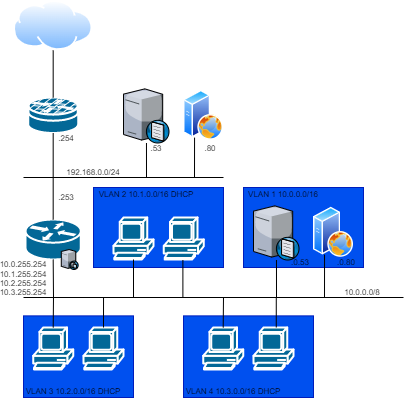

The diagram above was exported from draw.io. Its source (the exported page's mxGraphModel, read from the mxfile embedded in the PNG):
<mxGraphModel dx="1287" dy="948" grid="1" gridSize="10" guides="1" tooltips="1" connect="1" arrows="1" fold="1" page="1" pageScale="1" pageWidth="583" pageHeight="413" background="#FFFFFF" math="0" shadow="0">
  <root>
    <mxCell id="0" />
    <mxCell id="1" parent="0" />
    <mxCell id="37" value="" style="rounded=0;whiteSpace=wrap;html=1;fillColor=#0050ef;fontColor=#ffffff;strokeColor=#001DBC;" parent="1" vertex="1">
      <mxGeometry x="50" y="318.38" width="110" height="81.62" as="geometry" />
    </mxCell>
    <mxCell id="36" value="" style="rounded=0;whiteSpace=wrap;html=1;fillColor=#0050ef;fontColor=#ffffff;strokeColor=#001DBC;" parent="1" vertex="1">
      <mxGeometry x="210" y="318.38" width="130" height="81.62" as="geometry" />
    </mxCell>
    <mxCell id="33" value="" style="rounded=0;whiteSpace=wrap;html=1;fillColor=#0050ef;fontColor=#ffffff;strokeColor=#001DBC;" parent="1" vertex="1">
      <mxGeometry x="270" y="190" width="120" height="80" as="geometry" />
    </mxCell>
    <mxCell id="31" value="" style="rounded=0;whiteSpace=wrap;html=1;fillColor=#0050ef;fontColor=#ffffff;strokeColor=#001DBC;" parent="1" vertex="1">
      <mxGeometry x="120" y="190" width="130" height="80" as="geometry" />
    </mxCell>
    <mxCell id="2" value="" style="shape=mxgraph.cisco.computers_and_peripherals.pc;sketch=0;html=1;pointerEvents=1;dashed=0;fillColor=#036897;strokeColor=#ffffff;strokeWidth=2;verticalLabelPosition=bottom;verticalAlign=top;align=center;outlineConnect=0;" parent="1" vertex="1">
      <mxGeometry x="59.68000000000001" y="330" width="40" height="42" as="geometry" />
    </mxCell>
    <mxCell id="3" value="" style="shape=mxgraph.cisco.security.router_firewall;sketch=0;html=1;pointerEvents=1;dashed=0;fillColor=#036897;strokeColor=#ffffff;strokeWidth=2;verticalLabelPosition=bottom;verticalAlign=top;align=center;outlineConnect=0;" parent="1" vertex="1">
      <mxGeometry x="54.68" y="100" width="50" height="35.5" as="geometry" />
    </mxCell>
    <mxCell id="4" value="" style="shape=mxgraph.cisco.routers.router;sketch=0;html=1;pointerEvents=1;dashed=0;fillColor=#036897;strokeColor=#ffffff;strokeWidth=2;verticalLabelPosition=bottom;verticalAlign=top;align=center;outlineConnect=0;" parent="1" vertex="1">
      <mxGeometry x="52.02" y="222" width="55.32" height="40" as="geometry" />
    </mxCell>
    <mxCell id="6" value="" style="verticalLabelPosition=bottom;sketch=0;aspect=fixed;html=1;verticalAlign=top;strokeColor=none;align=center;outlineConnect=0;shape=mxgraph.citrix.dns_server;" parent="1" vertex="1">
      <mxGeometry x="150" y="90" width="45.9" height="55.5" as="geometry" />
    </mxCell>
    <mxCell id="7" value="" style="aspect=fixed;perimeter=ellipsePerimeter;html=1;align=center;shadow=0;dashed=0;spacingTop=3;image;image=img/lib/active_directory/web_server.svg;" parent="1" vertex="1">
      <mxGeometry x="210" y="92.75" width="40" height="50" as="geometry" />
    </mxCell>
    <mxCell id="8" value="" style="aspect=fixed;perimeter=ellipsePerimeter;html=1;align=center;shadow=0;dashed=0;spacingTop=3;image;image=img/lib/active_directory/internet_cloud.svg;fontColor=default;labelBackgroundColor=default;" parent="1" vertex="1">
      <mxGeometry x="40" y="3" width="79.36" height="50" as="geometry" />
    </mxCell>
    <mxCell id="9" value="" style="endArrow=none;html=1;entryX=0.5;entryY=1;entryDx=0;entryDy=0;entryPerimeter=0;exitX=0.5;exitY=0;exitDx=0;exitDy=0;exitPerimeter=0;" parent="1" source="4" target="3" edge="1">
      <mxGeometry width="50" height="50" relative="1" as="geometry">
        <mxPoint x="230" y="280" as="sourcePoint" />
        <mxPoint x="280" y="230" as="targetPoint" />
      </mxGeometry>
    </mxCell>
    <mxCell id="10" value="" style="endArrow=none;html=1;entryX=0.5;entryY=1;entryDx=0;entryDy=0;exitX=0.5;exitY=0;exitDx=0;exitDy=0;exitPerimeter=0;" parent="1" source="3" target="8" edge="1">
      <mxGeometry width="50" height="50" relative="1" as="geometry">
        <mxPoint x="210" y="240" as="sourcePoint" />
        <mxPoint x="260" y="190" as="targetPoint" />
      </mxGeometry>
    </mxCell>
    <mxCell id="11" value="" style="endArrow=none;html=1;" parent="1" edge="1">
      <mxGeometry width="50" height="50" relative="1" as="geometry">
        <mxPoint x="50" y="180" as="sourcePoint" />
        <mxPoint x="250" y="180" as="targetPoint" />
      </mxGeometry>
    </mxCell>
    <mxCell id="12" value="" style="shape=mxgraph.cisco.computers_and_peripherals.pc;sketch=0;html=1;pointerEvents=1;dashed=0;fillColor=#036897;strokeColor=#ffffff;strokeWidth=2;verticalLabelPosition=bottom;verticalAlign=top;align=center;outlineConnect=0;" parent="1" vertex="1">
      <mxGeometry x="110" y="330" width="40" height="42" as="geometry" />
    </mxCell>
    <mxCell id="13" value="" style="shape=mxgraph.cisco.computers_and_peripherals.pc;sketch=0;html=1;pointerEvents=1;dashed=0;fillColor=#036897;strokeColor=#ffffff;strokeWidth=2;verticalLabelPosition=bottom;verticalAlign=top;align=center;outlineConnect=0;" parent="1" vertex="1">
      <mxGeometry x="140" y="220" width="40" height="42" as="geometry" />
    </mxCell>
    <mxCell id="14" value="" style="shape=mxgraph.cisco.computers_and_peripherals.pc;sketch=0;html=1;pointerEvents=1;dashed=0;fillColor=#036897;strokeColor=#ffffff;strokeWidth=2;verticalLabelPosition=bottom;verticalAlign=top;align=center;outlineConnect=0;" parent="1" vertex="1">
      <mxGeometry x="190.32" y="220" width="40" height="42" as="geometry" />
    </mxCell>
    <mxCell id="15" value="" style="shape=mxgraph.cisco.computers_and_peripherals.pc;sketch=0;html=1;pointerEvents=1;dashed=0;fillColor=#036897;strokeColor=#ffffff;strokeWidth=2;verticalLabelPosition=bottom;verticalAlign=top;align=center;outlineConnect=0;" parent="1" vertex="1">
      <mxGeometry x="229.68" y="330" width="40" height="42" as="geometry" />
    </mxCell>
    <mxCell id="16" value="" style="shape=mxgraph.cisco.computers_and_peripherals.pc;sketch=0;html=1;pointerEvents=1;dashed=0;fillColor=#036897;strokeColor=#ffffff;strokeWidth=2;verticalLabelPosition=bottom;verticalAlign=top;align=center;outlineConnect=0;" parent="1" vertex="1">
      <mxGeometry x="280" y="330" width="40" height="42" as="geometry" />
    </mxCell>
    <mxCell id="17" value="" style="verticalLabelPosition=bottom;sketch=0;aspect=fixed;html=1;verticalAlign=top;strokeColor=none;align=center;outlineConnect=0;shape=mxgraph.citrix.dns_server;" parent="1" vertex="1">
      <mxGeometry x="280" y="207" width="45.9" height="55.5" as="geometry" />
    </mxCell>
    <mxCell id="18" value="" style="aspect=fixed;perimeter=ellipsePerimeter;html=1;align=center;shadow=0;dashed=0;spacingTop=3;image;image=img/lib/active_directory/web_server.svg;" parent="1" vertex="1">
      <mxGeometry x="340" y="209.75" width="40" height="50" as="geometry" />
    </mxCell>
    <mxCell id="19" value="" style="endArrow=none;html=1;" parent="1" edge="1">
      <mxGeometry width="50" height="50" relative="1" as="geometry">
        <mxPoint x="50" y="300" as="sourcePoint" />
        <mxPoint x="430" y="300" as="targetPoint" />
      </mxGeometry>
    </mxCell>
    <mxCell id="20" value="" style="endArrow=none;html=1;entryX=0.5;entryY=1;entryDx=0;entryDy=0;entryPerimeter=0;" parent="1" target="4" edge="1">
      <mxGeometry width="50" height="50" relative="1" as="geometry">
        <mxPoint x="80" y="300" as="sourcePoint" />
        <mxPoint x="110" y="270" as="targetPoint" />
      </mxGeometry>
    </mxCell>
    <mxCell id="21" value="" style="endArrow=none;html=1;entryX=0.5;entryY=1;entryDx=0;entryDy=0;entryPerimeter=0;" parent="1" target="13" edge="1">
      <mxGeometry width="50" height="50" relative="1" as="geometry">
        <mxPoint x="160" y="300" as="sourcePoint" />
        <mxPoint x="210" y="270" as="targetPoint" />
      </mxGeometry>
    </mxCell>
    <mxCell id="22" value="" style="endArrow=none;html=1;entryX=0.5;entryY=1;entryDx=0;entryDy=0;entryPerimeter=0;" parent="1" edge="1">
      <mxGeometry width="50" height="50" relative="1" as="geometry">
        <mxPoint x="209.39" y="300.5" as="sourcePoint" />
        <mxPoint x="209.39" y="262.5" as="targetPoint" />
      </mxGeometry>
    </mxCell>
    <mxCell id="23" value="" style="endArrow=none;html=1;" parent="1" target="17" edge="1">
      <mxGeometry width="50" height="50" relative="1" as="geometry">
        <mxPoint x="303" y="300" as="sourcePoint" />
        <mxPoint x="460" y="240" as="targetPoint" />
      </mxGeometry>
    </mxCell>
    <mxCell id="24" value="" style="endArrow=none;html=1;entryX=0.25;entryY=1;entryDx=0;entryDy=0;" parent="1" target="18" edge="1">
      <mxGeometry width="50" height="50" relative="1" as="geometry">
        <mxPoint x="351" y="300" as="sourcePoint" />
        <mxPoint x="470" y="250" as="targetPoint" />
      </mxGeometry>
    </mxCell>
    <mxCell id="25" value="" style="endArrow=none;html=1;" parent="1" target="6" edge="1">
      <mxGeometry width="50" height="50" relative="1" as="geometry">
        <mxPoint x="173" y="180" as="sourcePoint" />
        <mxPoint x="180" y="150" as="targetPoint" />
      </mxGeometry>
    </mxCell>
    <mxCell id="26" value="" style="endArrow=none;html=1;entryX=0.25;entryY=1;entryDx=0;entryDy=0;" parent="1" target="7" edge="1">
      <mxGeometry width="50" height="50" relative="1" as="geometry">
        <mxPoint x="221" y="180" as="sourcePoint" />
        <mxPoint x="370" y="100" as="targetPoint" />
      </mxGeometry>
    </mxCell>
    <mxCell id="27" value="" style="endArrow=none;html=1;exitX=0.5;exitY=0;exitDx=0;exitDy=0;exitPerimeter=0;" parent="1" source="2" edge="1">
      <mxGeometry width="50" height="50" relative="1" as="geometry">
        <mxPoint x="230" y="370" as="sourcePoint" />
        <mxPoint x="80" y="300" as="targetPoint" />
      </mxGeometry>
    </mxCell>
    <mxCell id="28" value="" style="endArrow=none;html=1;" parent="1" edge="1">
      <mxGeometry width="50" height="50" relative="1" as="geometry">
        <mxPoint x="130" y="330" as="sourcePoint" />
        <mxPoint x="130.03" y="300" as="targetPoint" />
      </mxGeometry>
    </mxCell>
    <mxCell id="29" value="" style="endArrow=none;html=1;exitX=0.5;exitY=0;exitDx=0;exitDy=0;exitPerimeter=0;" parent="1" source="15" edge="1">
      <mxGeometry width="50" height="50" relative="1" as="geometry">
        <mxPoint x="209.39000000000004" y="340" as="sourcePoint" />
        <mxPoint x="250" y="300" as="targetPoint" />
      </mxGeometry>
    </mxCell>
    <mxCell id="30" value="" style="endArrow=none;html=1;" parent="1" edge="1">
      <mxGeometry width="50" height="50" relative="1" as="geometry">
        <mxPoint x="302.75" y="330" as="sourcePoint" />
        <mxPoint x="302.78" y="300" as="targetPoint" />
      </mxGeometry>
    </mxCell>
    <mxCell id="38" value="&lt;font style=&quot;font-size: 8px&quot;&gt;VLAN 2 10.1.0.0/16 DHCP&lt;/font&gt;" style="text;html=1;strokeColor=none;fillColor=none;align=center;verticalAlign=middle;whiteSpace=wrap;rounded=0;" parent="1" vertex="1">
      <mxGeometry x="122.95" y="190.75" width="100" height="10.25" as="geometry" />
    </mxCell>
    <mxCell id="39" value="&lt;font style=&quot;font-size: 8px&quot;&gt;VLAN 1 10.0.0.0/16&lt;/font&gt;" style="text;html=1;strokeColor=none;fillColor=none;align=center;verticalAlign=middle;whiteSpace=wrap;rounded=0;" parent="1" vertex="1">
      <mxGeometry x="269.68" y="190.75" width="80.32" height="10.25" as="geometry" />
    </mxCell>
    <mxCell id="40" value="&lt;font style=&quot;font-size: 8px&quot;&gt;VLAN 3 10.2.0.0/16 DHCP&lt;/font&gt;" style="text;html=1;strokeColor=none;fillColor=none;align=center;verticalAlign=middle;whiteSpace=wrap;rounded=0;" parent="1" vertex="1">
      <mxGeometry x="49.999999999999986" y="387.75" width="100" height="10.25" as="geometry" />
    </mxCell>
    <mxCell id="41" value="&lt;font style=&quot;font-size: 8px&quot;&gt;VLAN 4 10.3.0.0/16 DHCP&lt;/font&gt;" style="text;html=1;strokeColor=none;fillColor=none;align=center;verticalAlign=middle;whiteSpace=wrap;rounded=0;" parent="1" vertex="1">
      <mxGeometry x="210" y="387.75" width="100" height="10.25" as="geometry" />
    </mxCell>
    <mxCell id="42" value="10.0.0.0/8" style="text;html=1;strokeColor=none;fillColor=none;align=center;verticalAlign=middle;whiteSpace=wrap;rounded=0;fontSize=8;" parent="1" vertex="1">
      <mxGeometry x="369" y="290" width="40" height="10" as="geometry" />
    </mxCell>
    <mxCell id="43" value="192.168.0.0/24" style="text;html=1;strokeColor=none;fillColor=none;align=center;verticalAlign=middle;whiteSpace=wrap;rounded=0;fontSize=8;" parent="1" vertex="1">
      <mxGeometry x="90" y="170" width="60" height="10" as="geometry" />
    </mxCell>
    <mxCell id="44" value=".53" style="text;html=1;strokeColor=none;fillColor=none;align=center;verticalAlign=middle;whiteSpace=wrap;rounded=0;fontSize=8;" parent="1" vertex="1">
      <mxGeometry x="176.22" y="145.5" width="14.1" height="10" as="geometry" />
    </mxCell>
    <mxCell id="45" value=".80" style="text;html=1;strokeColor=none;fillColor=none;align=center;verticalAlign=middle;whiteSpace=wrap;rounded=0;fontSize=8;" parent="1" vertex="1">
      <mxGeometry x="229.68" y="145.5" width="14.1" height="10" as="geometry" />
    </mxCell>
    <mxCell id="46" value=".254" style="text;html=1;strokeColor=none;fillColor=none;align=center;verticalAlign=middle;whiteSpace=wrap;rounded=0;fontSize=8;" parent="1" vertex="1">
      <mxGeometry x="85.58" y="135.5" width="14.1" height="10" as="geometry" />
    </mxCell>
    <mxCell id="47" value=".253" style="text;html=1;strokeColor=none;fillColor=none;align=center;verticalAlign=middle;whiteSpace=wrap;rounded=0;fontSize=8;" parent="1" vertex="1">
      <mxGeometry x="85.58" y="194.75" width="14.1" height="10" as="geometry" />
    </mxCell>
    <mxCell id="48" value=".0.80" style="text;html=1;strokeColor=none;fillColor=none;align=center;verticalAlign=middle;whiteSpace=wrap;rounded=0;fontSize=8;" parent="1" vertex="1">
      <mxGeometry x="365.9" y="259.75" width="14.1" height="10" as="geometry" />
    </mxCell>
    <mxCell id="49" value=".0.53" style="text;html=1;strokeColor=none;fillColor=none;align=center;verticalAlign=middle;whiteSpace=wrap;rounded=0;fontSize=8;" parent="1" vertex="1">
      <mxGeometry x="320" y="259.75" width="14.1" height="10" as="geometry" />
    </mxCell>
    <mxCell id="50" value="10.0.255.254" style="text;html=1;strokeColor=none;fillColor=none;align=center;verticalAlign=middle;whiteSpace=wrap;rounded=0;fontSize=8;" parent="1" vertex="1">
      <mxGeometry x="30" y="262" width="40" height="10" as="geometry" />
    </mxCell>
    <mxCell id="51" value="10.1.255.254" style="text;html=1;strokeColor=none;fillColor=none;align=center;verticalAlign=middle;whiteSpace=wrap;rounded=0;fontSize=8;" parent="1" vertex="1">
      <mxGeometry x="30" y="272" width="40" height="10" as="geometry" />
    </mxCell>
    <mxCell id="52" value="10.2.255.254" style="text;html=1;strokeColor=none;fillColor=none;align=center;verticalAlign=middle;whiteSpace=wrap;rounded=0;fontSize=8;" parent="1" vertex="1">
      <mxGeometry x="30" y="281" width="40" height="10" as="geometry" />
    </mxCell>
    <mxCell id="53" value="10.3.255.254" style="text;html=1;strokeColor=none;fillColor=none;align=center;verticalAlign=middle;whiteSpace=wrap;rounded=0;fontSize=8;" parent="1" vertex="1">
      <mxGeometry x="30" y="290" width="40" height="10" as="geometry" />
    </mxCell>
    <mxCell id="54" value="" style="verticalLabelPosition=bottom;sketch=0;aspect=fixed;html=1;verticalAlign=top;strokeColor=none;align=center;outlineConnect=0;shape=mxgraph.citrix.dhcp_server;fontSize=8;" parent="1" vertex="1">
      <mxGeometry x="87.78999999999999" y="252" width="16.89" height="20" as="geometry" />
    </mxCell>
  </root>
</mxGraphModel>